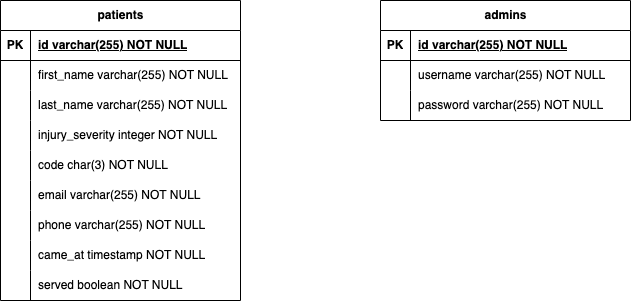

The diagram above was exported from draw.io. Its source (the exported page's mxGraphModel, read from the mxfile embedded in the PNG):
<mxGraphModel dx="681" dy="387" grid="1" gridSize="10" guides="1" tooltips="1" connect="1" arrows="1" fold="1" page="1" pageScale="1" pageWidth="850" pageHeight="1100" math="0" shadow="0" extFonts="Permanent Marker^https://fonts.googleapis.com/css?family=Permanent+Marker">
  <root>
    <mxCell id="0" />
    <mxCell id="1" parent="0" />
    <mxCell id="7zvCSVMTYoGTtRsIRuHw-5" value="patients" style="shape=table;startSize=30;container=1;collapsible=1;childLayout=tableLayout;fixedRows=1;rowLines=0;fontStyle=1;align=center;resizeLast=1;html=1;" vertex="1" parent="1">
      <mxGeometry x="60" y="370" width="240" height="300" as="geometry" />
    </mxCell>
    <mxCell id="7zvCSVMTYoGTtRsIRuHw-6" value="" style="shape=tableRow;horizontal=0;startSize=0;swimlaneHead=0;swimlaneBody=0;fillColor=none;collapsible=0;dropTarget=0;points=[[0,0.5],[1,0.5]];portConstraint=eastwest;top=0;left=0;right=0;bottom=1;" vertex="1" parent="7zvCSVMTYoGTtRsIRuHw-5">
      <mxGeometry y="30" width="240" height="30" as="geometry" />
    </mxCell>
    <mxCell id="7zvCSVMTYoGTtRsIRuHw-7" value="PK" style="shape=partialRectangle;connectable=0;fillColor=none;top=0;left=0;bottom=0;right=0;fontStyle=1;overflow=hidden;whiteSpace=wrap;html=1;" vertex="1" parent="7zvCSVMTYoGTtRsIRuHw-6">
      <mxGeometry width="30" height="30" as="geometry">
        <mxRectangle width="30" height="30" as="alternateBounds" />
      </mxGeometry>
    </mxCell>
    <mxCell id="7zvCSVMTYoGTtRsIRuHw-8" value="id varchar(255) NOT NULL" style="shape=partialRectangle;connectable=0;fillColor=none;top=0;left=0;bottom=0;right=0;align=left;spacingLeft=6;fontStyle=5;overflow=hidden;whiteSpace=wrap;html=1;" vertex="1" parent="7zvCSVMTYoGTtRsIRuHw-6">
      <mxGeometry x="30" width="210" height="30" as="geometry">
        <mxRectangle width="210" height="30" as="alternateBounds" />
      </mxGeometry>
    </mxCell>
    <mxCell id="7zvCSVMTYoGTtRsIRuHw-9" value="" style="shape=tableRow;horizontal=0;startSize=0;swimlaneHead=0;swimlaneBody=0;fillColor=none;collapsible=0;dropTarget=0;points=[[0,0.5],[1,0.5]];portConstraint=eastwest;top=0;left=0;right=0;bottom=0;" vertex="1" parent="7zvCSVMTYoGTtRsIRuHw-5">
      <mxGeometry y="60" width="240" height="30" as="geometry" />
    </mxCell>
    <mxCell id="7zvCSVMTYoGTtRsIRuHw-10" value="" style="shape=partialRectangle;connectable=0;fillColor=none;top=0;left=0;bottom=0;right=0;editable=1;overflow=hidden;whiteSpace=wrap;html=1;" vertex="1" parent="7zvCSVMTYoGTtRsIRuHw-9">
      <mxGeometry width="30" height="30" as="geometry">
        <mxRectangle width="30" height="30" as="alternateBounds" />
      </mxGeometry>
    </mxCell>
    <mxCell id="7zvCSVMTYoGTtRsIRuHw-11" value="first_name varchar(255)&amp;nbsp;NOT NULL&amp;nbsp;" style="shape=partialRectangle;connectable=0;fillColor=none;top=0;left=0;bottom=0;right=0;align=left;spacingLeft=6;overflow=hidden;whiteSpace=wrap;html=1;" vertex="1" parent="7zvCSVMTYoGTtRsIRuHw-9">
      <mxGeometry x="30" width="210" height="30" as="geometry">
        <mxRectangle width="210" height="30" as="alternateBounds" />
      </mxGeometry>
    </mxCell>
    <mxCell id="7zvCSVMTYoGTtRsIRuHw-12" value="" style="shape=tableRow;horizontal=0;startSize=0;swimlaneHead=0;swimlaneBody=0;fillColor=none;collapsible=0;dropTarget=0;points=[[0,0.5],[1,0.5]];portConstraint=eastwest;top=0;left=0;right=0;bottom=0;" vertex="1" parent="7zvCSVMTYoGTtRsIRuHw-5">
      <mxGeometry y="90" width="240" height="30" as="geometry" />
    </mxCell>
    <mxCell id="7zvCSVMTYoGTtRsIRuHw-13" value="" style="shape=partialRectangle;connectable=0;fillColor=none;top=0;left=0;bottom=0;right=0;editable=1;overflow=hidden;whiteSpace=wrap;html=1;" vertex="1" parent="7zvCSVMTYoGTtRsIRuHw-12">
      <mxGeometry width="30" height="30" as="geometry">
        <mxRectangle width="30" height="30" as="alternateBounds" />
      </mxGeometry>
    </mxCell>
    <mxCell id="7zvCSVMTYoGTtRsIRuHw-14" value="last_name varchar(255) NOT NULL" style="shape=partialRectangle;connectable=0;fillColor=none;top=0;left=0;bottom=0;right=0;align=left;spacingLeft=6;overflow=hidden;whiteSpace=wrap;html=1;" vertex="1" parent="7zvCSVMTYoGTtRsIRuHw-12">
      <mxGeometry x="30" width="210" height="30" as="geometry">
        <mxRectangle width="210" height="30" as="alternateBounds" />
      </mxGeometry>
    </mxCell>
    <mxCell id="7zvCSVMTYoGTtRsIRuHw-15" value="" style="shape=tableRow;horizontal=0;startSize=0;swimlaneHead=0;swimlaneBody=0;fillColor=none;collapsible=0;dropTarget=0;points=[[0,0.5],[1,0.5]];portConstraint=eastwest;top=0;left=0;right=0;bottom=0;" vertex="1" parent="7zvCSVMTYoGTtRsIRuHw-5">
      <mxGeometry y="120" width="240" height="30" as="geometry" />
    </mxCell>
    <mxCell id="7zvCSVMTYoGTtRsIRuHw-16" value="" style="shape=partialRectangle;connectable=0;fillColor=none;top=0;left=0;bottom=0;right=0;editable=1;overflow=hidden;whiteSpace=wrap;html=1;" vertex="1" parent="7zvCSVMTYoGTtRsIRuHw-15">
      <mxGeometry width="30" height="30" as="geometry">
        <mxRectangle width="30" height="30" as="alternateBounds" />
      </mxGeometry>
    </mxCell>
    <mxCell id="7zvCSVMTYoGTtRsIRuHw-17" value="injury_severity integer NOT NULL" style="shape=partialRectangle;connectable=0;fillColor=none;top=0;left=0;bottom=0;right=0;align=left;spacingLeft=6;overflow=hidden;whiteSpace=wrap;html=1;" vertex="1" parent="7zvCSVMTYoGTtRsIRuHw-15">
      <mxGeometry x="30" width="210" height="30" as="geometry">
        <mxRectangle width="210" height="30" as="alternateBounds" />
      </mxGeometry>
    </mxCell>
    <mxCell id="7zvCSVMTYoGTtRsIRuHw-18" value="" style="shape=tableRow;horizontal=0;startSize=0;swimlaneHead=0;swimlaneBody=0;fillColor=none;collapsible=0;dropTarget=0;points=[[0,0.5],[1,0.5]];portConstraint=eastwest;top=0;left=0;right=0;bottom=0;" vertex="1" parent="7zvCSVMTYoGTtRsIRuHw-5">
      <mxGeometry y="150" width="240" height="30" as="geometry" />
    </mxCell>
    <mxCell id="7zvCSVMTYoGTtRsIRuHw-19" value="" style="shape=partialRectangle;connectable=0;fillColor=none;top=0;left=0;bottom=0;right=0;editable=1;overflow=hidden;whiteSpace=wrap;html=1;" vertex="1" parent="7zvCSVMTYoGTtRsIRuHw-18">
      <mxGeometry width="30" height="30" as="geometry">
        <mxRectangle width="30" height="30" as="alternateBounds" />
      </mxGeometry>
    </mxCell>
    <mxCell id="7zvCSVMTYoGTtRsIRuHw-20" value="code char(3) NOT NULL" style="shape=partialRectangle;connectable=0;fillColor=none;top=0;left=0;bottom=0;right=0;align=left;spacingLeft=6;overflow=hidden;whiteSpace=wrap;html=1;" vertex="1" parent="7zvCSVMTYoGTtRsIRuHw-18">
      <mxGeometry x="30" width="210" height="30" as="geometry">
        <mxRectangle width="210" height="30" as="alternateBounds" />
      </mxGeometry>
    </mxCell>
    <mxCell id="7zvCSVMTYoGTtRsIRuHw-21" value="" style="shape=tableRow;horizontal=0;startSize=0;swimlaneHead=0;swimlaneBody=0;fillColor=none;collapsible=0;dropTarget=0;points=[[0,0.5],[1,0.5]];portConstraint=eastwest;top=0;left=0;right=0;bottom=0;" vertex="1" parent="7zvCSVMTYoGTtRsIRuHw-5">
      <mxGeometry y="180" width="240" height="30" as="geometry" />
    </mxCell>
    <mxCell id="7zvCSVMTYoGTtRsIRuHw-22" value="" style="shape=partialRectangle;connectable=0;fillColor=none;top=0;left=0;bottom=0;right=0;editable=1;overflow=hidden;whiteSpace=wrap;html=1;" vertex="1" parent="7zvCSVMTYoGTtRsIRuHw-21">
      <mxGeometry width="30" height="30" as="geometry">
        <mxRectangle width="30" height="30" as="alternateBounds" />
      </mxGeometry>
    </mxCell>
    <mxCell id="7zvCSVMTYoGTtRsIRuHw-23" value="email varchar(255) NOT NULL" style="shape=partialRectangle;connectable=0;fillColor=none;top=0;left=0;bottom=0;right=0;align=left;spacingLeft=6;overflow=hidden;whiteSpace=wrap;html=1;" vertex="1" parent="7zvCSVMTYoGTtRsIRuHw-21">
      <mxGeometry x="30" width="210" height="30" as="geometry">
        <mxRectangle width="210" height="30" as="alternateBounds" />
      </mxGeometry>
    </mxCell>
    <mxCell id="7zvCSVMTYoGTtRsIRuHw-24" value="" style="shape=tableRow;horizontal=0;startSize=0;swimlaneHead=0;swimlaneBody=0;fillColor=none;collapsible=0;dropTarget=0;points=[[0,0.5],[1,0.5]];portConstraint=eastwest;top=0;left=0;right=0;bottom=0;" vertex="1" parent="7zvCSVMTYoGTtRsIRuHw-5">
      <mxGeometry y="210" width="240" height="30" as="geometry" />
    </mxCell>
    <mxCell id="7zvCSVMTYoGTtRsIRuHw-25" value="" style="shape=partialRectangle;connectable=0;fillColor=none;top=0;left=0;bottom=0;right=0;editable=1;overflow=hidden;whiteSpace=wrap;html=1;" vertex="1" parent="7zvCSVMTYoGTtRsIRuHw-24">
      <mxGeometry width="30" height="30" as="geometry">
        <mxRectangle width="30" height="30" as="alternateBounds" />
      </mxGeometry>
    </mxCell>
    <mxCell id="7zvCSVMTYoGTtRsIRuHw-26" value="phone varchar(255) NOT NULL" style="shape=partialRectangle;connectable=0;fillColor=none;top=0;left=0;bottom=0;right=0;align=left;spacingLeft=6;overflow=hidden;whiteSpace=wrap;html=1;" vertex="1" parent="7zvCSVMTYoGTtRsIRuHw-24">
      <mxGeometry x="30" width="210" height="30" as="geometry">
        <mxRectangle width="210" height="30" as="alternateBounds" />
      </mxGeometry>
    </mxCell>
    <mxCell id="7zvCSVMTYoGTtRsIRuHw-27" value="" style="shape=tableRow;horizontal=0;startSize=0;swimlaneHead=0;swimlaneBody=0;fillColor=none;collapsible=0;dropTarget=0;points=[[0,0.5],[1,0.5]];portConstraint=eastwest;top=0;left=0;right=0;bottom=0;" vertex="1" parent="7zvCSVMTYoGTtRsIRuHw-5">
      <mxGeometry y="240" width="240" height="30" as="geometry" />
    </mxCell>
    <mxCell id="7zvCSVMTYoGTtRsIRuHw-28" value="" style="shape=partialRectangle;connectable=0;fillColor=none;top=0;left=0;bottom=0;right=0;editable=1;overflow=hidden;whiteSpace=wrap;html=1;" vertex="1" parent="7zvCSVMTYoGTtRsIRuHw-27">
      <mxGeometry width="30" height="30" as="geometry">
        <mxRectangle width="30" height="30" as="alternateBounds" />
      </mxGeometry>
    </mxCell>
    <mxCell id="7zvCSVMTYoGTtRsIRuHw-29" value="came_at timestamp NOT NULL" style="shape=partialRectangle;connectable=0;fillColor=none;top=0;left=0;bottom=0;right=0;align=left;spacingLeft=6;overflow=hidden;whiteSpace=wrap;html=1;" vertex="1" parent="7zvCSVMTYoGTtRsIRuHw-27">
      <mxGeometry x="30" width="210" height="30" as="geometry">
        <mxRectangle width="210" height="30" as="alternateBounds" />
      </mxGeometry>
    </mxCell>
    <mxCell id="7zvCSVMTYoGTtRsIRuHw-30" value="" style="shape=tableRow;horizontal=0;startSize=0;swimlaneHead=0;swimlaneBody=0;fillColor=none;collapsible=0;dropTarget=0;points=[[0,0.5],[1,0.5]];portConstraint=eastwest;top=0;left=0;right=0;bottom=0;" vertex="1" parent="7zvCSVMTYoGTtRsIRuHw-5">
      <mxGeometry y="270" width="240" height="30" as="geometry" />
    </mxCell>
    <mxCell id="7zvCSVMTYoGTtRsIRuHw-31" value="" style="shape=partialRectangle;connectable=0;fillColor=none;top=0;left=0;bottom=0;right=0;editable=1;overflow=hidden;whiteSpace=wrap;html=1;" vertex="1" parent="7zvCSVMTYoGTtRsIRuHw-30">
      <mxGeometry width="30" height="30" as="geometry">
        <mxRectangle width="30" height="30" as="alternateBounds" />
      </mxGeometry>
    </mxCell>
    <mxCell id="7zvCSVMTYoGTtRsIRuHw-32" value="served boolean NOT NULL&amp;nbsp;" style="shape=partialRectangle;connectable=0;fillColor=none;top=0;left=0;bottom=0;right=0;align=left;spacingLeft=6;overflow=hidden;whiteSpace=wrap;html=1;" vertex="1" parent="7zvCSVMTYoGTtRsIRuHw-30">
      <mxGeometry x="30" width="210" height="30" as="geometry">
        <mxRectangle width="210" height="30" as="alternateBounds" />
      </mxGeometry>
    </mxCell>
    <mxCell id="7zvCSVMTYoGTtRsIRuHw-33" value="admins" style="shape=table;startSize=30;container=1;collapsible=1;childLayout=tableLayout;fixedRows=1;rowLines=0;fontStyle=1;align=center;resizeLast=1;html=1;" vertex="1" parent="1">
      <mxGeometry x="440" y="370" width="250" height="120" as="geometry" />
    </mxCell>
    <mxCell id="7zvCSVMTYoGTtRsIRuHw-34" value="" style="shape=tableRow;horizontal=0;startSize=0;swimlaneHead=0;swimlaneBody=0;fillColor=none;collapsible=0;dropTarget=0;points=[[0,0.5],[1,0.5]];portConstraint=eastwest;top=0;left=0;right=0;bottom=1;" vertex="1" parent="7zvCSVMTYoGTtRsIRuHw-33">
      <mxGeometry y="30" width="250" height="30" as="geometry" />
    </mxCell>
    <mxCell id="7zvCSVMTYoGTtRsIRuHw-35" value="PK" style="shape=partialRectangle;connectable=0;fillColor=none;top=0;left=0;bottom=0;right=0;fontStyle=1;overflow=hidden;whiteSpace=wrap;html=1;" vertex="1" parent="7zvCSVMTYoGTtRsIRuHw-34">
      <mxGeometry width="30" height="30" as="geometry">
        <mxRectangle width="30" height="30" as="alternateBounds" />
      </mxGeometry>
    </mxCell>
    <mxCell id="7zvCSVMTYoGTtRsIRuHw-36" value="id varchar(255) NOT NULL" style="shape=partialRectangle;connectable=0;fillColor=none;top=0;left=0;bottom=0;right=0;align=left;spacingLeft=6;fontStyle=5;overflow=hidden;whiteSpace=wrap;html=1;" vertex="1" parent="7zvCSVMTYoGTtRsIRuHw-34">
      <mxGeometry x="30" width="220" height="30" as="geometry">
        <mxRectangle width="220" height="30" as="alternateBounds" />
      </mxGeometry>
    </mxCell>
    <mxCell id="7zvCSVMTYoGTtRsIRuHw-37" value="" style="shape=tableRow;horizontal=0;startSize=0;swimlaneHead=0;swimlaneBody=0;fillColor=none;collapsible=0;dropTarget=0;points=[[0,0.5],[1,0.5]];portConstraint=eastwest;top=0;left=0;right=0;bottom=0;" vertex="1" parent="7zvCSVMTYoGTtRsIRuHw-33">
      <mxGeometry y="60" width="250" height="30" as="geometry" />
    </mxCell>
    <mxCell id="7zvCSVMTYoGTtRsIRuHw-38" value="" style="shape=partialRectangle;connectable=0;fillColor=none;top=0;left=0;bottom=0;right=0;editable=1;overflow=hidden;whiteSpace=wrap;html=1;" vertex="1" parent="7zvCSVMTYoGTtRsIRuHw-37">
      <mxGeometry width="30" height="30" as="geometry">
        <mxRectangle width="30" height="30" as="alternateBounds" />
      </mxGeometry>
    </mxCell>
    <mxCell id="7zvCSVMTYoGTtRsIRuHw-39" value="username varchar(255)&amp;nbsp;NOT NULL&amp;nbsp;" style="shape=partialRectangle;connectable=0;fillColor=none;top=0;left=0;bottom=0;right=0;align=left;spacingLeft=6;overflow=hidden;whiteSpace=wrap;html=1;" vertex="1" parent="7zvCSVMTYoGTtRsIRuHw-37">
      <mxGeometry x="30" width="220" height="30" as="geometry">
        <mxRectangle width="220" height="30" as="alternateBounds" />
      </mxGeometry>
    </mxCell>
    <mxCell id="7zvCSVMTYoGTtRsIRuHw-40" value="" style="shape=tableRow;horizontal=0;startSize=0;swimlaneHead=0;swimlaneBody=0;fillColor=none;collapsible=0;dropTarget=0;points=[[0,0.5],[1,0.5]];portConstraint=eastwest;top=0;left=0;right=0;bottom=0;" vertex="1" parent="7zvCSVMTYoGTtRsIRuHw-33">
      <mxGeometry y="90" width="250" height="30" as="geometry" />
    </mxCell>
    <mxCell id="7zvCSVMTYoGTtRsIRuHw-41" value="" style="shape=partialRectangle;connectable=0;fillColor=none;top=0;left=0;bottom=0;right=0;editable=1;overflow=hidden;whiteSpace=wrap;html=1;" vertex="1" parent="7zvCSVMTYoGTtRsIRuHw-40">
      <mxGeometry width="30" height="30" as="geometry">
        <mxRectangle width="30" height="30" as="alternateBounds" />
      </mxGeometry>
    </mxCell>
    <mxCell id="7zvCSVMTYoGTtRsIRuHw-42" value="password varchar(255) NOT NULL" style="shape=partialRectangle;connectable=0;fillColor=none;top=0;left=0;bottom=0;right=0;align=left;spacingLeft=6;overflow=hidden;whiteSpace=wrap;html=1;" vertex="1" parent="7zvCSVMTYoGTtRsIRuHw-40">
      <mxGeometry x="30" width="220" height="30" as="geometry">
        <mxRectangle width="220" height="30" as="alternateBounds" />
      </mxGeometry>
    </mxCell>
  </root>
</mxGraphModel>